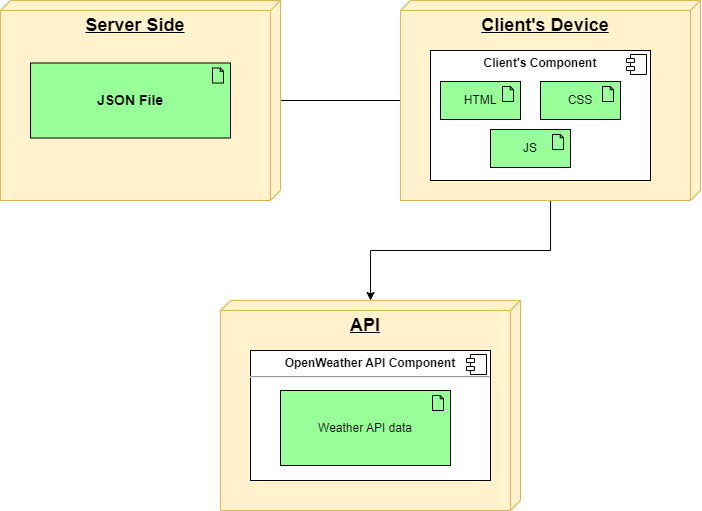

The diagram above was exported from draw.io. Its source (the exported page's mxGraphModel, read from the mxfile embedded in the PNG):
<mxGraphModel dx="1235" dy="624" grid="1" gridSize="10" guides="1" tooltips="1" connect="1" arrows="1" fold="1" page="1" pageScale="1" pageWidth="850" pageHeight="1100" math="0" shadow="0">
  <root>
    <mxCell id="0" />
    <mxCell id="1" parent="0" />
    <mxCell id="MoBPEAmcTcZUImgn8xuw-16" value="" style="edgeStyle=orthogonalEdgeStyle;rounded=0;orthogonalLoop=1;jettySize=auto;html=1;" edge="1" parent="1" source="MoBPEAmcTcZUImgn8xuw-1">
      <mxGeometry relative="1" as="geometry">
        <mxPoint x="510" y="160" as="targetPoint" />
      </mxGeometry>
    </mxCell>
    <mxCell id="MoBPEAmcTcZUImgn8xuw-1" value="&lt;font style=&quot;font-size: 18px;&quot;&gt;&lt;b&gt;Server Side&lt;/b&gt;&lt;/font&gt;" style="verticalAlign=top;align=center;spacingTop=8;spacingLeft=2;spacingRight=12;shape=cube;size=10;direction=south;fontStyle=4;html=1;whiteSpace=wrap;fillColor=#fff2cc;strokeColor=#d6b656;" vertex="1" parent="1">
      <mxGeometry x="50" y="60" width="280" height="200" as="geometry" />
    </mxCell>
    <mxCell id="MoBPEAmcTcZUImgn8xuw-2" value="&lt;font style=&quot;font-size: 14px;&quot;&gt;&lt;b&gt;JSON File&lt;/b&gt;&lt;/font&gt;" style="html=1;outlineConnect=0;whiteSpace=wrap;fillColor=#99ff99;shape=mxgraph.archimate.application;appType=artifact" vertex="1" parent="1">
      <mxGeometry x="80" y="122.5" width="200" height="75" as="geometry" />
    </mxCell>
    <mxCell id="MoBPEAmcTcZUImgn8xuw-17" value="" style="edgeStyle=orthogonalEdgeStyle;rounded=0;orthogonalLoop=1;jettySize=auto;html=1;" edge="1" parent="1" source="MoBPEAmcTcZUImgn8xuw-3" target="MoBPEAmcTcZUImgn8xuw-11">
      <mxGeometry relative="1" as="geometry" />
    </mxCell>
    <mxCell id="MoBPEAmcTcZUImgn8xuw-3" value="&lt;font style=&quot;font-size: 18px;&quot;&gt;&lt;b&gt;Client's Device&lt;/b&gt;&lt;/font&gt;" style="verticalAlign=top;align=center;spacingTop=8;spacingLeft=2;spacingRight=12;shape=cube;size=10;direction=south;fontStyle=4;html=1;whiteSpace=wrap;fillColor=#fff2cc;strokeColor=#d6b656;" vertex="1" parent="1">
      <mxGeometry x="450" y="60" width="300" height="200" as="geometry" />
    </mxCell>
    <mxCell id="MoBPEAmcTcZUImgn8xuw-4" value="&lt;p style=&quot;margin:0px;margin-top:6px;text-align:center;&quot;&gt;&lt;b&gt;Client's Component&lt;/b&gt;&lt;/p&gt;&lt;p style=&quot;margin:0px;margin-left:8px;&quot;&gt;&lt;br&gt;&lt;/p&gt;" style="align=left;overflow=fill;html=1;dropTarget=0;whiteSpace=wrap;" vertex="1" parent="1">
      <mxGeometry x="480" y="110" width="220" height="130" as="geometry" />
    </mxCell>
    <mxCell id="MoBPEAmcTcZUImgn8xuw-5" value="" style="shape=component;jettyWidth=8;jettyHeight=4;" vertex="1" parent="MoBPEAmcTcZUImgn8xuw-4">
      <mxGeometry x="1" width="20" height="20" relative="1" as="geometry">
        <mxPoint x="-24" y="4" as="offset" />
      </mxGeometry>
    </mxCell>
    <mxCell id="MoBPEAmcTcZUImgn8xuw-7" value="HTML" style="html=1;outlineConnect=0;whiteSpace=wrap;fillColor=#99ff99;shape=mxgraph.archimate.application;appType=artifact" vertex="1" parent="1">
      <mxGeometry x="490" y="141" width="80" height="38" as="geometry" />
    </mxCell>
    <mxCell id="MoBPEAmcTcZUImgn8xuw-9" value="CSS" style="html=1;outlineConnect=0;whiteSpace=wrap;fillColor=#99ff99;shape=mxgraph.archimate.application;appType=artifact" vertex="1" parent="1">
      <mxGeometry x="590" y="141" width="80" height="38" as="geometry" />
    </mxCell>
    <mxCell id="MoBPEAmcTcZUImgn8xuw-10" value="JS" style="html=1;outlineConnect=0;whiteSpace=wrap;fillColor=#99ff99;shape=mxgraph.archimate.application;appType=artifact" vertex="1" parent="1">
      <mxGeometry x="540" y="189" width="80" height="38" as="geometry" />
    </mxCell>
    <mxCell id="MoBPEAmcTcZUImgn8xuw-11" value="&lt;font style=&quot;font-size: 18px;&quot;&gt;&lt;b&gt;API&lt;/b&gt;&lt;/font&gt;" style="verticalAlign=top;align=center;spacingTop=8;spacingLeft=2;spacingRight=12;shape=cube;size=10;direction=south;fontStyle=4;html=1;whiteSpace=wrap;fillColor=#fff2cc;strokeColor=#d6b656;" vertex="1" parent="1">
      <mxGeometry x="270" y="360" width="300" height="210" as="geometry" />
    </mxCell>
    <mxCell id="MoBPEAmcTcZUImgn8xuw-12" value="&lt;p style=&quot;margin:0px;margin-top:6px;text-align:center;&quot;&gt;&lt;b&gt;OpenWeather API Component&lt;/b&gt;&lt;/p&gt;&lt;hr&gt;&lt;p style=&quot;margin:0px;margin-left:8px;&quot;&gt;&lt;br&gt;&lt;/p&gt;" style="align=left;overflow=fill;html=1;dropTarget=0;whiteSpace=wrap;" vertex="1" parent="1">
      <mxGeometry x="300" y="410" width="240" height="130" as="geometry" />
    </mxCell>
    <mxCell id="MoBPEAmcTcZUImgn8xuw-13" value="" style="shape=component;jettyWidth=8;jettyHeight=4;" vertex="1" parent="MoBPEAmcTcZUImgn8xuw-12">
      <mxGeometry x="1" width="20" height="20" relative="1" as="geometry">
        <mxPoint x="-24" y="4" as="offset" />
      </mxGeometry>
    </mxCell>
    <mxCell id="MoBPEAmcTcZUImgn8xuw-14" value="Weather API data" style="html=1;outlineConnect=0;whiteSpace=wrap;fillColor=#99ff99;shape=mxgraph.archimate.application;appType=artifact" vertex="1" parent="1">
      <mxGeometry x="330" y="450" width="170" height="75" as="geometry" />
    </mxCell>
  </root>
</mxGraphModel>